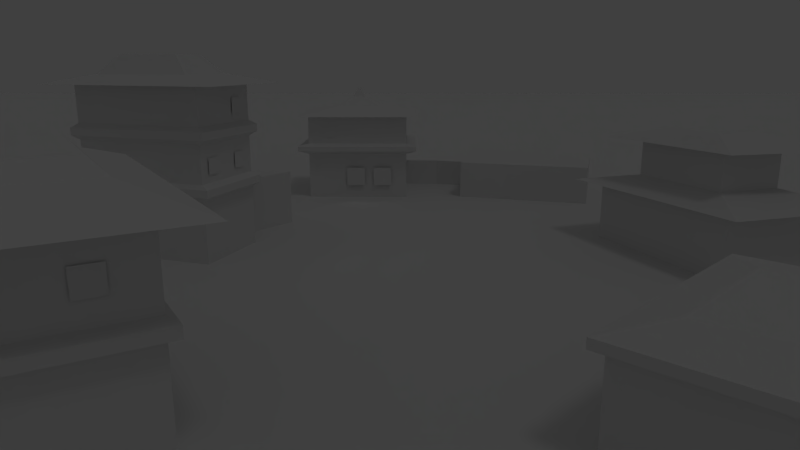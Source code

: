 # Source: village.blend  (saved by Blender 2.65.0; exported with 4.5.12 LTS)
import bpy
from mathutils import Matrix  # noqa: F401  (used for matrix-valued properties, if any)

bpy.ops.wm.read_factory_settings(use_empty=True)
scene = bpy.context.scene
scene.name = 'Scene'

# ---- collections
col_collection_1 = bpy.data.collections.new('Collection 1'); scene.collection.children.link(col_collection_1)

# ---- materials (node trees are filled in below, after node groups)
mat_window = bpy.data.materials.new('Window')
mat_window.alpha_threshold = 0.0
mat_window.use_transparent_shadow = False
mat_window.specular_color = (1.0, 0.9355, 0.5252)
mat_window.roughness = 0.5
mat_window.line_color = (0.0, 0.0, 0.0, 1.0)
mat_house_material = bpy.data.materials.new('House material')
mat_house_material.alpha_threshold = 0.0
mat_house_material.use_transparent_shadow = False
mat_house_material.roughness = 0.5
mat_house_material.line_color = (0.0, 0.0, 0.0, 1.0)

# ---- material node trees

# ---- world
world_world = bpy.data.worlds.new('World'); scene.world = world_world
world_world.color = (0.05088, 0.05088, 0.05088)
world_world.use_sun_shadow = False
world_world.sun_shadow_jitter_overblur = 0.0
world_world.cycles.sampling_method = 'MANUAL'
world_world.cycles.sample_map_resolution = 256

# ---- cameras
cam_camera = bpy.data.cameras.new('Camera')
cam_camera.clip_end = 600.0
cam_camera.lens = 27.0
cam_camera.sensor_width = 32.0
cam_camera.sensor_height = 18.0
cam_camera.ortho_scale = 7.314
cam_camera.dof.focus_distance = 50.0
cam_camera.dof.aperture_fstop = 128.0

# ---- lights
light_hemi_009 = bpy.data.lights.new('Hemi.009', 'SPOT')
light_hemi_009.transmission_factor = 0.0
light_hemi_009.shadow_buffer_clip_start = 0.5
light_hemi_009.shadow_soft_size = 0.1
light_hemi_009.shadow_maximum_resolution = 0.006
light_hemi_009.use_absolute_resolution = True
light_hemi_009.spot_size = 2.618
light_hemi_009.cycles.use_multiple_importance_sampling = False
light_hemi_008 = bpy.data.lights.new('Hemi.008', 'SPOT')
light_hemi_008.transmission_factor = 0.0
light_hemi_008.shadow_buffer_clip_start = 0.5
light_hemi_008.shadow_soft_size = 0.1
light_hemi_008.shadow_maximum_resolution = 0.006
light_hemi_008.use_absolute_resolution = True
light_hemi_008.spot_size = 1.571
light_hemi_008.cycles.use_multiple_importance_sampling = False
light_hemi_007 = bpy.data.lights.new('Hemi.007', 'SPOT')
light_hemi_007.transmission_factor = 0.0
light_hemi_007.shadow_buffer_clip_start = 0.5
light_hemi_007.shadow_soft_size = 0.1
light_hemi_007.shadow_maximum_resolution = 0.006
light_hemi_007.use_absolute_resolution = True
light_hemi_007.spot_size = 1.571
light_hemi_007.cycles.use_multiple_importance_sampling = False
light_hemi_006 = bpy.data.lights.new('Hemi.006', 'SPOT')
light_hemi_006.transmission_factor = 0.0
light_hemi_006.shadow_buffer_clip_start = 0.5
light_hemi_006.shadow_soft_size = 0.1
light_hemi_006.shadow_maximum_resolution = 0.006
light_hemi_006.use_absolute_resolution = True
light_hemi_006.spot_size = 1.571
light_hemi_006.cycles.use_multiple_importance_sampling = False
light_hemi_005 = bpy.data.lights.new('Hemi.005', 'SPOT')
light_hemi_005.transmission_factor = 0.0
light_hemi_005.shadow_buffer_clip_start = 0.5
light_hemi_005.shadow_soft_size = 0.1
light_hemi_005.shadow_maximum_resolution = 0.006
light_hemi_005.use_absolute_resolution = True
light_hemi_005.spot_size = 1.571
light_hemi_005.cycles.use_multiple_importance_sampling = False
light_hemi_004 = bpy.data.lights.new('Hemi.004', 'SPOT')
light_hemi_004.transmission_factor = 0.0
light_hemi_004.shadow_buffer_clip_start = 0.5
light_hemi_004.shadow_soft_size = 0.1
light_hemi_004.shadow_maximum_resolution = 0.006
light_hemi_004.use_absolute_resolution = True
light_hemi_004.spot_size = 1.571
light_hemi_004.cycles.use_multiple_importance_sampling = False
light_hemi_001 = bpy.data.lights.new('Hemi.001', 'SPOT')
light_hemi_001.transmission_factor = 0.0
light_hemi_001.shadow_buffer_clip_start = 0.5
light_hemi_001.shadow_soft_size = 0.1
light_hemi_001.shadow_maximum_resolution = 0.006
light_hemi_001.use_absolute_resolution = True
light_hemi_001.spot_size = 1.571
light_hemi_001.cycles.use_multiple_importance_sampling = False
light_hemi = bpy.data.lights.new('Hemi', 'SPOT')
light_hemi.transmission_factor = 0.0
light_hemi.shadow_buffer_clip_start = 0.5
light_hemi.shadow_soft_size = 0.1
light_hemi.shadow_maximum_resolution = 0.006
light_hemi.use_absolute_resolution = True
light_hemi.spot_size = 1.571
light_hemi.cycles.use_multiple_importance_sampling = False
light_lamp = bpy.data.lights.new('Lamp', 'SUN')
light_lamp.transmission_factor = 0.0
light_lamp.cutoff_distance = 30.0
light_lamp.angle = 0.1993
light_lamp.energy = 0.05
light_lamp.shadow_buffer_clip_start = 1.001
light_lamp.shadow_soft_size = 0.1
light_lamp.shadow_cascade_max_distance = 1000.0
light_lamp.cycles.use_multiple_importance_sampling = False

# ---- meshes
me_plane_010 = bpy.data.meshes.new('Plane.010')
me_plane_010.from_pydata([(1.0, -1.0, 0.0), (-1.0, -1.0, 0.0), (1.0, 1.0, 0.0), (-1.0, 1.0, 0.0)], [], [(1, 0, 2, 3)])
me_plane_010.materials.append(mat_window)
me_plane_010.use_remesh_preserve_volume = False
me_plane_010.use_remesh_preserve_attributes = False
me_plane_010.use_mirror_vertex_groups = False
me_plane_010.update()
me_plane_009 = bpy.data.meshes.new('Plane.009')
me_plane_009.from_pydata([(1.0, -1.0, 0.0), (-1.0, -1.0, 0.0), (1.0, 1.0, 0.0), (-1.0, 1.0, 0.0)], [], [(1, 0, 2, 3)])
me_plane_009.materials.append(mat_window)
me_plane_009.use_remesh_preserve_volume = False
me_plane_009.use_remesh_preserve_attributes = False
me_plane_009.use_mirror_vertex_groups = False
me_plane_009.update()
me_plane_008 = bpy.data.meshes.new('Plane.008')
me_plane_008.from_pydata([(1.0, -1.0, 0.0), (-1.0, -1.0, 0.0), (1.0, 1.0, 0.0), (-1.0, 1.0, 0.0)], [], [(1, 0, 2, 3)])
me_plane_008.materials.append(mat_window)
me_plane_008.use_remesh_preserve_volume = False
me_plane_008.use_remesh_preserve_attributes = False
me_plane_008.use_mirror_vertex_groups = False
me_plane_008.update()
me_plane_007 = bpy.data.meshes.new('Plane.007')
me_plane_007.from_pydata([(1.0, -1.0, 0.0), (-1.0, -1.0, 0.0), (1.0, 1.0, 0.0), (-1.0, 1.0, 0.0)], [], [(1, 0, 2, 3)])
me_plane_007.materials.append(mat_window)
me_plane_007.use_remesh_preserve_volume = False
me_plane_007.use_remesh_preserve_attributes = False
me_plane_007.use_mirror_vertex_groups = False
me_plane_007.update()
me_plane_006 = bpy.data.meshes.new('Plane.006')
me_plane_006.from_pydata([(1.0, -1.0, 0.0), (-1.0, -1.0, 0.0), (1.0, 1.0, 0.0), (-1.0, 1.0, 0.0)], [], [(1, 0, 2, 3)])
me_plane_006.materials.append(mat_window)
me_plane_006.use_remesh_preserve_volume = False
me_plane_006.use_remesh_preserve_attributes = False
me_plane_006.use_mirror_vertex_groups = False
me_plane_006.update()
me_plane_004 = bpy.data.meshes.new('Plane.004')
me_plane_004.from_pydata([(1.0, -1.0, 0.0), (-1.0, -1.0, 0.0), (1.0, 1.0, 0.0), (-1.0, 1.0, 0.0)], [], [(1, 0, 2, 3)])
me_plane_004.materials.append(mat_window)
me_plane_004.use_remesh_preserve_volume = False
me_plane_004.use_remesh_preserve_attributes = False
me_plane_004.use_mirror_vertex_groups = False
me_plane_004.update()
me_plane_002 = bpy.data.meshes.new('Plane.002')
me_plane_002.from_pydata([(1.0, -1.0, 0.0), (-1.0, -1.0, 0.0), (1.0, 1.0, 0.0), (-1.0, 1.0, 0.0)], [], [(1, 0, 2, 3)])
me_plane_002.materials.append(mat_window)
me_plane_002.use_remesh_preserve_volume = False
me_plane_002.use_remesh_preserve_attributes = False
me_plane_002.use_mirror_vertex_groups = False
me_plane_002.update()
me_plane_001 = bpy.data.meshes.new('Plane.001')
me_plane_001.from_pydata([(1.0, -1.0, 0.0), (-1.0, -1.0, 0.0), (1.0, 1.0, 0.0), (-1.0, 1.0, 0.0)], [], [(1, 0, 2, 3)])
me_plane_001.materials.append(mat_window)
me_plane_001.use_remesh_preserve_volume = False
me_plane_001.use_remesh_preserve_attributes = False
me_plane_001.use_mirror_vertex_groups = False
me_plane_001.update()
me_plane = bpy.data.meshes.new('Plane')
me_plane.from_pydata([(1.0, -1.0, 0.0), (-1.0, -1.0, 0.0), (1.0, 1.0, 0.0), (-1.0, 1.0, 0.0)], [], [(1, 0, 2, 3)])
me_plane.materials.append(mat_house_material)
me_plane.use_remesh_preserve_volume = False
me_plane.use_remesh_preserve_attributes = False
me_plane.use_mirror_vertex_groups = False
me_plane.update()
me_cube_014 = bpy.data.meshes.new('Cube.014')
me_cube_014.from_pydata([(-3.279, 20.85, -1.0), (-3.279, 21.45, -1.0), (0.7207, 21.45, -1.0), (0.7207, 20.85, -1.0), (-3.279, 20.85, 2.0), (-3.279, 21.45, 2.0), (0.7207, 21.45, 2.0), (0.7207, 20.85, 2.0), (5.101, 19.93, -1.0), (4.966, 19.35, -1.0), (5.101, 19.93, 2.0), (4.966, 19.35, 2.0)], [], [(4, 5, 1, 0), (5, 6, 2, 1), (7, 3, 9, 11), (7, 4, 0, 3), (0, 1, 2, 3), (7, 6, 5, 4), (10, 11, 9, 8), (2, 6, 10, 8), (3, 2, 8, 9), (6, 7, 11, 10)])
me_cube_014.use_remesh_preserve_volume = False
me_cube_014.use_remesh_preserve_attributes = False
me_cube_014.use_mirror_vertex_groups = False
me_cube_014.update()
me_cube_013 = bpy.data.meshes.new('Cube.013')
me_cube_013.from_pydata([(-10.0, -1.0, -1.0), (-10.0, 8.0, -1.0), (1.0, 8.0, -1.0), (1.0, -1.0, -1.0), (-10.0, -1.0, 4.0), (-10.0, 8.0, 4.0), (1.0, 8.0, 4.0), (1.0, -1.0, 4.0), (-11.1, -1.9, 4.4), (-11.1, 8.9, 4.4), (2.1, 8.9, 4.4), (2.1, -1.9, 4.4), (-11.1, -1.9, 4.9), (-11.1, 8.9, 4.9), (2.1, 8.9, 4.9), (2.1, -1.9, 4.9), (-10.0, -1.1, 5.2), (-10.0, 7.9, 5.2), (1.0, 7.9, 5.2), (1.0, -1.1, 5.2), (-10.0, -1.1, 8.2), (-10.0, 7.9, 8.2), (1.0, 7.9, 8.2), (1.0, -1.1, 8.2), (-11.1, -2.0, 8.2), (-11.1, 8.8, 8.2), (2.1, 8.8, 8.2), (2.1, -2.0, 8.2), (-6.799, 1.519, 9.2), (-6.799, 5.281, 9.2), (-2.201, 5.281, 9.2), (-2.201, 1.519, 9.2), (-5.153, 2.866, 10.2), (-5.153, 3.934, 10.2), (-3.847, 3.934, 10.2), (-3.847, 2.866, 10.2), (-4.655, 3.273, 11.2), (-4.655, 3.527, 11.2), (-4.345, 3.527, 11.2), (-4.345, 3.273, 11.2)], [], [(4, 5, 1, 0), (5, 6, 2, 1), (6, 7, 3, 2), (7, 4, 0, 3), (0, 1, 2, 3), (6, 5, 9, 10), (8, 11, 15, 12), (4, 7, 11, 8), (7, 6, 10, 11), (5, 4, 8, 9), (12, 15, 19, 16), (9, 8, 12, 13), (10, 9, 13, 14), (11, 10, 14, 15), (19, 18, 22, 23), (13, 12, 16, 17), (14, 13, 17, 18), (15, 14, 18, 19), (22, 21, 25, 26), (16, 19, 23, 20), (17, 16, 20, 21), (18, 17, 21, 22), (26, 25, 29, 30), (23, 22, 26, 27), (20, 23, 27, 24), (21, 20, 24, 25), (29, 28, 32, 33), (27, 26, 30, 31), (24, 27, 31, 28), (25, 24, 28, 29), (32, 35, 39, 36), (30, 29, 33, 34), (31, 30, 34, 35), (28, 31, 35, 32), (39, 38, 37, 36), (33, 32, 36, 37), (34, 33, 37, 38), (35, 34, 38, 39)])
me_cube_013.materials.append(mat_house_material)
me_cube_013.use_remesh_preserve_volume = False
me_cube_013.use_remesh_preserve_attributes = False
me_cube_013.use_mirror_vertex_groups = False
me_cube_013.update()
me_cube_012 = bpy.data.meshes.new('Cube.012')
me_cube_012.from_pydata([(-13.0, -1.0, -1.0), (-13.0, 8.0, -1.0), (1.0, 8.0, -1.0), (1.0, -1.0, -1.0), (-13.0, -1.0, 3.0), (-13.0, 8.0, 3.0), (1.0, 8.0, 3.0), (1.0, -1.0, 3.0)], [], [(4, 5, 1, 0), (5, 6, 2, 1), (6, 7, 3, 2), (7, 4, 0, 3), (0, 1, 2, 3), (7, 6, 5, 4)])
me_cube_012.use_remesh_preserve_volume = False
me_cube_012.use_remesh_preserve_attributes = False
me_cube_012.use_mirror_vertex_groups = False
me_cube_012.update()
me_cube_011 = bpy.data.meshes.new('Cube.011')
me_cube_011.from_pydata([(-13.0, -1.0, -1.0), (-13.0, 8.0, -1.0), (1.0, 8.0, -1.0), (1.0, -1.0, -1.0), (-13.0, -1.0, 4.0), (-13.0, 8.0, 4.0), (1.0, 8.0, 4.0), (1.0, -1.0, 4.0), (-15.15, -2.379, 4.0), (-14.58, 9.017, 4.0), (3.146, 9.379, 4.0), (2.582, -2.017, 4.0), (-10.33, 0.7171, 5.0), (-10.33, 6.283, 5.0), (-1.671, 6.283, 5.0), (-1.671, 0.7171, 5.0), (-10.33, 0.7171, 8.0), (-10.33, 6.283, 8.0), (-1.671, 6.283, 8.0), (-1.671, 0.7171, 8.0), (-12.95, -0.9663, 8.0), (-11.94, 7.319, 8.0), (0.9475, 7.966, 8.0), (-0.05867, -0.3194, 8.0), (-8.47, 1.912, 9.0), (-8.47, 5.088, 9.0), (-3.53, 5.088, 9.0), (-3.53, 1.912, 9.0)], [], [(4, 5, 1, 0), (5, 6, 2, 1), (6, 7, 3, 2), (7, 4, 0, 3), (0, 1, 2, 3), (4, 7, 11, 8), (9, 8, 12, 13), (7, 6, 10, 11), (5, 4, 8, 9), (6, 5, 9, 10), (12, 15, 19, 16), (10, 9, 13, 14), (11, 10, 14, 15), (8, 11, 15, 12), (19, 18, 22, 23), (13, 12, 16, 17), (14, 13, 17, 18), (15, 14, 18, 19), (22, 21, 25, 26), (16, 19, 23, 20), (17, 16, 20, 21), (18, 17, 21, 22), (27, 26, 25, 24), (23, 22, 26, 27), (20, 23, 27, 24), (21, 20, 24, 25)])
me_cube_011.use_remesh_preserve_volume = False
me_cube_011.use_remesh_preserve_attributes = False
me_cube_011.use_mirror_vertex_groups = False
me_cube_011.update()
me_cube_010 = bpy.data.meshes.new('Cube.010')
me_cube_010.from_pydata([(-10.0, -1.0, -1.0), (-10.0, 6.0, -1.0), (-5.0, 6.0, -1.0), (-5.0, -1.0, -1.0), (-10.0, -1.0, 4.0), (-10.0, 6.0, 4.0), (-5.0, 6.0, 4.0), (-5.0, -1.0, 4.0)], [], [(4, 5, 1, 0), (5, 6, 2, 1), (6, 7, 3, 2), (7, 4, 0, 3), (0, 1, 2, 3), (7, 6, 5, 4)])
me_cube_010.materials.append(mat_house_material)
me_cube_010.use_remesh_preserve_volume = False
me_cube_010.use_remesh_preserve_attributes = False
me_cube_010.use_mirror_vertex_groups = False
me_cube_010.update()
me_cube_009 = bpy.data.meshes.new('Cube.009')
me_cube_009.from_pydata([(-10.0, -1.0, -1.0), (-10.0, 6.0, -1.0), (1.0, 6.0, -1.0), (1.0, -1.0, -1.0), (-10.0, -1.0, 4.0), (-10.0, 6.0, 4.0), (1.0, 6.0, 4.0), (1.0, -1.0, 4.0), (-10.55, -1.35, 4.35), (-10.55, 6.35, 4.35), (1.55, 6.35, 4.35), (1.55, -1.35, 4.35), (-10.55, -1.35, 4.95), (-10.55, 6.35, 4.95), (1.55, 6.35, 4.95), (1.55, -1.35, 4.95), (-10.0, -1.1, 5.3), (-10.0, 5.9, 5.3), (1.0, 5.9, 5.3), (1.0, -1.1, 5.3), (-10.0, -1.1, 8.3), (-10.0, 5.9, 8.3), (1.0, 5.9, 8.3), (1.0, -1.1, 8.3), (-10.55, -1.45, 8.65), (-10.55, 6.25, 8.65), (1.55, 6.25, 8.65), (1.55, -1.45, 8.65), (-10.55, -1.45, 9.25), (-10.55, 6.25, 9.25), (1.55, 6.25, 9.25), (1.55, -1.45, 9.25), (-10.0, -1.1, 9.6), (-10.0, 5.9, 9.6), (1.0, 5.9, 9.6), (1.0, -1.1, 9.6), (-10.0, -1.1, 12.6), (-10.0, 5.9, 12.6), (1.0, 5.9, 12.6), (1.0, -1.1, 12.6), (-12.2, -2.498, 12.6), (-12.2, 7.298, 12.6), (3.197, 7.298, 12.6), (3.197, -2.498, 12.6), (-8.535, -0.1675, 13.36), (-8.535, 4.968, 13.36), (-0.4653, 4.968, 13.36), (-0.4653, -0.1675, 13.36), (-7.067, 0.7663, 14.84), (-7.067, 4.034, 14.84), (-1.933, 4.034, 14.84), (-1.933, 0.7663, 14.84)], [], [(4, 5, 1, 0), (5, 6, 2, 1), (6, 7, 3, 2), (7, 4, 0, 3), (0, 1, 2, 3), (4, 7, 11, 8), (10, 9, 13, 14), (7, 6, 10, 11), (5, 4, 8, 9), (6, 5, 9, 10), (14, 13, 17, 18), (11, 10, 14, 15), (8, 11, 15, 12), (9, 8, 12, 13), (17, 16, 20, 21), (15, 14, 18, 19), (12, 15, 19, 16), (13, 12, 16, 17), (20, 23, 27, 24), (18, 17, 21, 22), (19, 18, 22, 23), (16, 19, 23, 20), (27, 26, 30, 31), (21, 20, 24, 25), (22, 21, 25, 26), (23, 22, 26, 27), (31, 30, 34, 35), (24, 27, 31, 28), (25, 24, 28, 29), (26, 25, 29, 30), (34, 33, 37, 38), (28, 31, 35, 32), (29, 28, 32, 33), (30, 29, 33, 34), (37, 36, 40, 41), (35, 34, 38, 39), (32, 35, 39, 36), (33, 32, 36, 37), (40, 43, 47, 44), (38, 37, 41, 42), (39, 38, 42, 43), (36, 39, 43, 40), (44, 47, 51, 48), (41, 40, 44, 45), (42, 41, 45, 46), (43, 42, 46, 47), (51, 50, 49, 48), (45, 44, 48, 49), (46, 45, 49, 50), (47, 46, 50, 51)])
me_cube_009.materials.append(mat_house_material)
me_cube_009.use_remesh_preserve_volume = False
me_cube_009.use_remesh_preserve_attributes = False
me_cube_009.use_mirror_vertex_groups = False
me_cube_009.update()
me_cube_008 = bpy.data.meshes.new('Cube.008')
me_cube_008.from_pydata([(-13.0, -1.0, -1.0), (-13.0, 8.0, -1.0), (1.0, 8.0, -1.0), (1.0, -1.0, -1.0), (-13.0, -1.0, 4.0), (-13.0, 8.0, 4.0), (1.0, 8.0, 4.0), (1.0, -1.0, 4.0), (-13.7, -1.45, 4.25), (-13.7, 8.45, 4.25), (1.7, 8.45, 4.25), (1.7, -1.45, 4.25), (-13.7, -1.45, 4.85), (-13.7, 8.45, 4.85), (1.7, 8.45, 4.85), (1.7, -1.45, 4.85), (-13.0, -1.0, 5.1), (-13.0, 8.0, 5.1), (1.0, 8.0, 5.1), (1.0, -1.0, 5.1), (-13.0, -1.0, 9.1), (-13.0, 8.0, 9.1), (1.0, 8.0, 9.1), (1.0, -1.0, 9.1), (-15.8, -2.8, 9.1), (-15.8, 9.8, 9.1), (3.8, 9.8, 9.1), (3.8, -2.8, 9.1), (-11.26, 0.1202, 10.22), (-11.26, 6.88, 10.22), (-0.7426, 6.88, 10.22), (-0.7426, 0.1202, 10.22), (-10.15, 0.8349, 10.98), (-10.15, 6.165, 10.98), (-1.854, 6.165, 10.98), (-1.854, 0.8349, 10.98)], [], [(4, 5, 1, 0), (5, 6, 2, 1), (6, 7, 3, 2), (7, 4, 0, 3), (0, 1, 2, 3), (4, 7, 11, 8), (9, 8, 12, 13), (7, 6, 10, 11), (5, 4, 8, 9), (6, 5, 9, 10), (12, 15, 19, 16), (10, 9, 13, 14), (11, 10, 14, 15), (8, 11, 15, 12), (18, 17, 21, 22), (13, 12, 16, 17), (14, 13, 17, 18), (15, 14, 18, 19), (21, 20, 24, 25), (19, 18, 22, 23), (16, 19, 23, 20), (17, 16, 20, 21), (24, 27, 31, 28), (22, 21, 25, 26), (23, 22, 26, 27), (20, 23, 27, 24), (31, 30, 34, 35), (25, 24, 28, 29), (26, 25, 29, 30), (27, 26, 30, 31), (35, 34, 33, 32), (28, 31, 35, 32), (29, 28, 32, 33), (30, 29, 33, 34)])
me_cube_008.materials.append(mat_house_material)
me_cube_008.use_remesh_preserve_volume = False
me_cube_008.use_remesh_preserve_attributes = False
me_cube_008.use_mirror_vertex_groups = False
me_cube_008.update()
me_cube_007 = bpy.data.meshes.new('Cube.007')
me_cube_007.from_pydata([(-13.0, -1.0, -1.0), (-13.0, 8.0, -1.0), (1.0, 8.0, -1.0), (1.0, -1.0, -1.0), (-13.0, -1.0, 4.0), (-13.0, 8.0, 4.0), (1.0, 8.0, 4.0), (1.0, -1.0, 4.0), (-13.7, -1.45, 3.95), (-13.7, 8.45, 3.95), (1.7, 8.45, 3.95), (1.7, -1.45, 3.95), (-13.7, -1.45, 4.45), (-13.7, 8.45, 4.45), (1.7, 8.45, 4.45), (1.7, -1.45, 4.45), (-10.47, 0.5377, 5.0), (-10.47, 6.133, 5.0), (-1.762, 6.133, 5.0), (-1.762, 0.5377, 5.0)], [], [(4, 5, 1, 0), (5, 6, 2, 1), (6, 7, 3, 2), (7, 4, 0, 3), (0, 1, 2, 3), (4, 7, 11, 8), (11, 10, 14, 15), (7, 6, 10, 11), (5, 4, 8, 9), (6, 5, 9, 10), (14, 13, 17, 18), (8, 11, 15, 12), (9, 8, 12, 13), (10, 9, 13, 14), (19, 18, 17, 16), (15, 14, 18, 19), (12, 15, 19, 16), (13, 12, 16, 17)])
me_cube_007.materials.append(mat_house_material)
me_cube_007.use_remesh_preserve_volume = False
me_cube_007.use_remesh_preserve_attributes = False
me_cube_007.use_mirror_vertex_groups = False
me_cube_007.update()

# ---- objects
ob_hemi_003 = bpy.data.objects.new('Hemi.003', light_hemi_009)
ob_plane_005 = bpy.data.objects.new('Plane.005', me_plane_010)
ob_plane_003 = bpy.data.objects.new('Plane.003', me_plane_009)
ob_hemi_002 = bpy.data.objects.new('Hemi.002', light_hemi_008)
ob_hemi_007 = bpy.data.objects.new('Hemi.007', light_hemi_007)
ob_plane_008 = bpy.data.objects.new('Plane.008', me_plane_008)
ob_hemi_006 = bpy.data.objects.new('Hemi.006', light_hemi_006)
ob_plane_007 = bpy.data.objects.new('Plane.007', me_plane_007)
ob_plane_006 = bpy.data.objects.new('Plane.006', me_plane_006)
ob_hemi_005 = bpy.data.objects.new('Hemi.005', light_hemi_005)
ob_hemi_004 = bpy.data.objects.new('Hemi.004', light_hemi_004)
ob_hemi_001 = bpy.data.objects.new('Hemi.001', light_hemi_001)
ob_hemi = bpy.data.objects.new('Hemi', light_hemi)
ob_plane_004 = bpy.data.objects.new('Plane.004', me_plane_004)
ob_plane_002 = bpy.data.objects.new('Plane.002', me_plane_002)
ob_plane_001 = bpy.data.objects.new('Plane.001', me_plane_001)
ob_plane = bpy.data.objects.new('Plane', me_plane)
ob_cube_007 = bpy.data.objects.new('Cube.007', me_cube_014)
ob_cube_001 = bpy.data.objects.new('Cube.001', me_cube_013)
ob_cube_002 = bpy.data.objects.new('Cube.002', me_cube_012)
ob_cube_006 = bpy.data.objects.new('Cube.006', me_cube_011)
ob_cube_005 = bpy.data.objects.new('Cube.005', me_cube_010)
ob_cube_003 = bpy.data.objects.new('Cube.003', me_cube_009)
ob_cube_004 = bpy.data.objects.new('Cube.004', me_cube_008)
ob_cube = bpy.data.objects.new('Cube', me_cube_007)
ob_lamp = bpy.data.objects.new('Lamp', light_lamp)
ob_camera = bpy.data.objects.new('Camera', cam_camera)

# ---- transforms, parenting, visibility, modifiers, constraints
ob_hemi_003.location = (-11.31, -39.15, 7.624)
ob_hemi_003.rotation_euler = (4.713, -2.22e-16, 0.5619)
ob_hemi_003.lineart.crease_threshold = 0.0
ob_plane_005.location = (-11.04, -39.53, 7.901)
ob_plane_005.rotation_euler = (1.571, 2.22e-16, 0.5478)
ob_plane_005.scale = (0.6431, 0.6431, 0.6431)
ob_plane_005.lineart.crease_threshold = 0.0
ob_plane_003.location = (-14.08, -29.42, 2.066)
ob_plane_003.rotation_euler = (1.571, 2.22e-16, 2.112)
ob_plane_003.scale = (0.6431, 0.6431, 0.6431)
ob_plane_003.lineart.crease_threshold = 0.0
ob_hemi_002.location = (-14.35, -29.75, 1.789)
ob_hemi_002.rotation_euler = (4.713, -2.22e-16, 2.112)
ob_hemi_002.lineart.crease_threshold = 0.0
ob_hemi_007.location = (-12.93, -7.678, 11.62)
ob_hemi_007.rotation_euler = (4.713, -2.22e-16, 1.252)
ob_hemi_007.lineart.crease_threshold = 0.0
ob_plane_008.location = (-13.26, -7.58, 11.9)
ob_plane_008.rotation_euler = (1.571, 2.22e-16, 1.252)
ob_plane_008.scale = (0.6431, 0.6431, 0.6431)
ob_plane_008.lineart.crease_threshold = 0.0
ob_hemi_006.location = (-14.08, -11.1, 7.296)
ob_hemi_006.rotation_euler = (4.713, -2.22e-16, 1.252)
ob_hemi_006.lineart.crease_threshold = 0.0
ob_plane_007.location = (-14.41, -11.0, 7.573)
ob_plane_007.rotation_euler = (1.571, 2.22e-16, 1.252)
ob_plane_007.scale = (0.6431, 0.6431, 0.6431)
ob_plane_007.lineart.crease_threshold = 0.0
ob_plane_006.location = (-13.26, -7.58, 7.573)
ob_plane_006.rotation_euler = (1.571, 2.22e-16, 1.252)
ob_plane_006.scale = (0.6431, 0.6431, 0.6431)
ob_plane_006.lineart.crease_threshold = 0.0
ob_hemi_005.location = (-12.93, -7.678, 7.296)
ob_hemi_005.rotation_euler = (4.713, -2.22e-16, 1.252)
ob_hemi_005.lineart.crease_threshold = 0.0
ob_hemi_004.location = (-8.174, 13.75, 7.296)
ob_hemi_004.rotation_euler = (4.713, -2.22e-16, 2.218e-16)
ob_hemi_004.lineart.crease_threshold = 0.0
ob_hemi_001.location = (-2.309, 13.77, 2.466)
ob_hemi_001.rotation_euler = (4.713, -2.22e-16, 2.218e-16)
ob_hemi_001.lineart.crease_threshold = 0.0
ob_hemi.location = (-5.256, 13.72, 2.466)
ob_hemi.rotation_euler = (4.713, -2.22e-16, 2.218e-16)
ob_hemi.lineart.crease_threshold = 0.0
ob_plane_004.location = (-8.159, 13.84, 7.573)
ob_plane_004.rotation_euler = (1.571, 2.22e-16, 2.22e-16)
ob_plane_004.scale = (0.6431, 0.6431, 0.6431)
ob_plane_004.lineart.crease_threshold = 0.0
ob_plane_002.location = (-5.279, 13.76, 2.466)
ob_plane_002.rotation_euler = (1.571, 2.22e-16, 2.22e-16)
ob_plane_002.lineart.crease_threshold = 0.0
ob_plane_001.location = (-2.279, 13.76, 2.466)
ob_plane_001.rotation_euler = (1.571, 2.22e-16, 2.22e-16)
ob_plane_001.lineart.crease_threshold = 0.0
ob_plane.location = (11.37, -5.358, 0.05411)
ob_plane.scale = (-253.7, -253.7, -253.7)
ob_plane.lineart.crease_threshold = 0.0
ob_cube_007.location = (3.604, 1.575, 1.0)
ob_cube_007.lineart.crease_threshold = 0.0
ob_cube_001.location = (-0.5669, 15.01, 1.0)
ob_cube_001.lineart.crease_threshold = 0.0
ob_cube_002.location = (19.39, 11.54, 1.0)
ob_cube_002.rotation_euler = (0.0, -0.0, -0.2828)
ob_cube_002.lineart.crease_threshold = 0.0
ob_cube_006.location = (23.14, -15.48, 1.0)
ob_cube_006.rotation_euler = (0.0, -0.0, -1.209)
ob_cube_006.lineart.crease_threshold = 0.0
ob_cube_005.location = (-10.23, -6.023, 1.0)
ob_cube_005.rotation_euler = (0.0, -0.0, -0.63)
ob_cube_005.lineart.crease_threshold = 0.0
ob_cube_003.location = (-15.57, -11.05, 1.0)
ob_cube_003.rotation_euler = (0.0, -0.0, -0.3224)
ob_cube_003.lineart.crease_threshold = 0.0
ob_cube_004.location = (-16.25, -41.47, 1.0)
ob_cube_004.rotation_euler = (0.0, -0.0, -1.02)
ob_cube_004.lineart.crease_threshold = 0.0
ob_cube.location = (22.54, -34.62, 1.0)
ob_cube.rotation_euler = (0.0, -0.0, 0.806)
ob_cube.lineart.crease_threshold = 0.0
ob_lamp.location = (24.66, -42.14, 47.72)
ob_lamp.rotation_euler = (6.634, -0.2966, 1.367)
ob_lamp.scale = (5.78, 5.78, 5.78)
ob_lamp.lock_rotations_4d = False
ob_lamp.empty_display_type = 'ARROWS'
ob_lamp.color = (0.0, 0.0, 0.0, 0.0)
ob_lamp.lineart.crease_threshold = 0.0
ob_camera.location = (0.1122, -62.15, 15.57)
ob_camera.rotation_euler = (1.328, -2.199e-05, 0.005246)
ob_camera.scale = (40.71, 40.71, 40.71)
ob_camera.lock_rotations_4d = False
ob_camera.empty_display_type = 'ARROWS'
ob_camera.color = (0.0, 0.0, 0.0, 0.0)
ob_camera.display_type = 'WIRE'
ob_camera.lineart.crease_threshold = 0.0

# ---- collection membership
col_collection_1.objects.link(ob_hemi_003)
col_collection_1.objects.link(ob_plane_005)
col_collection_1.objects.link(ob_plane_003)
col_collection_1.objects.link(ob_hemi_002)
col_collection_1.objects.link(ob_hemi_007)
col_collection_1.objects.link(ob_plane_008)
col_collection_1.objects.link(ob_hemi_006)
col_collection_1.objects.link(ob_plane_007)
col_collection_1.objects.link(ob_plane_006)
col_collection_1.objects.link(ob_hemi_005)
col_collection_1.objects.link(ob_hemi_004)
col_collection_1.objects.link(ob_hemi_001)
col_collection_1.objects.link(ob_hemi)
col_collection_1.objects.link(ob_plane_004)
col_collection_1.objects.link(ob_plane_002)
col_collection_1.objects.link(ob_plane_001)
col_collection_1.objects.link(ob_plane)
col_collection_1.objects.link(ob_cube_007)
col_collection_1.objects.link(ob_cube_001)
col_collection_1.objects.link(ob_cube_002)
col_collection_1.objects.link(ob_cube_006)
col_collection_1.objects.link(ob_cube_005)
col_collection_1.objects.link(ob_cube_003)
col_collection_1.objects.link(ob_cube_004)
col_collection_1.objects.link(ob_cube)
col_collection_1.objects.link(ob_lamp)
col_collection_1.objects.link(ob_camera)

# ---- scene / render settings (as saved in the file)
scene.camera = ob_camera
scene.frame_start = 1; scene.frame_end = 250; scene.frame_set(9)
scene.render.engine = 'BLENDER_EEVEE_NEXT'
scene.render.image_settings.color_mode = 'RGB'
scene.render.image_settings.compression = 90
scene.render.dither_intensity = 0.0
scene.render.bake_margin = 2
scene.render.bake_bias = 0.0
scene.cycles.use_denoising = False
scene.cycles.samples = 10
scene.cycles.sampling_pattern = 'TABULATED_SOBOL'
scene.cycles.light_sampling_threshold = 0.0
scene.cycles.use_adaptive_sampling = False
scene.cycles.use_light_tree = False
scene.cycles.blur_glossy = 0.0
scene.cycles.volume_bounces = 1
scene.cycles.pixel_filter_type = 'GAUSSIAN'
scene.cycles.sample_clamp_indirect = 0.0
scene.view_settings.view_transform = 'Standard'
bpy.context.view_layer.update()
